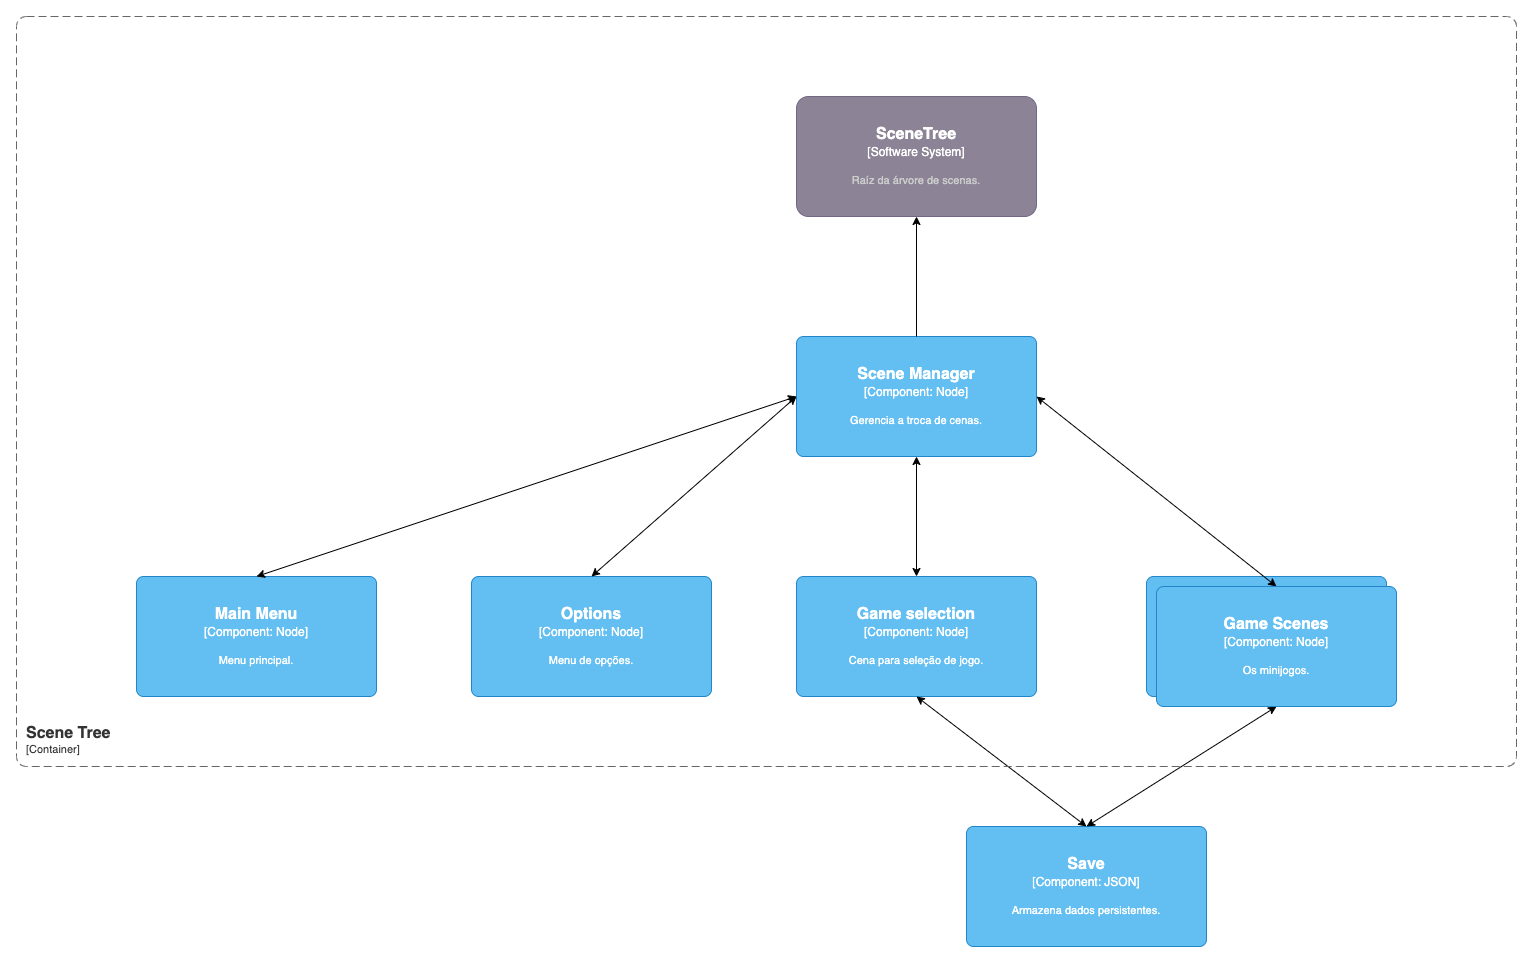

The diagram above was exported from draw.io. Its source (the exported page's mxGraphModel, read from the mxfile embedded in the PNG):
<mxGraphModel dx="2337" dy="2867" grid="1" gridSize="10" guides="1" tooltips="1" connect="1" arrows="1" fold="1" page="1" pageScale="1" pageWidth="850" pageHeight="1100" math="0" shadow="0">
  <root>
    <mxCell id="0" />
    <mxCell id="1" parent="0" />
    <object placeholders="1" c4Name="Scene Manager" c4Type="Component" c4Technology="Node" c4Description="Gerencia a troca de cenas." label="&lt;font style=&quot;font-size: 16px&quot;&gt;&lt;b&gt;%c4Name%&lt;/b&gt;&lt;/font&gt;&lt;div&gt;[%c4Type%: %c4Technology%]&lt;/div&gt;&lt;br&gt;&lt;div&gt;&lt;font style=&quot;font-size: 11px&quot;&gt;%c4Description%&lt;/font&gt;&lt;/div&gt;" id="cbUlCZl6afzZp17vyhQc-15">
      <mxCell style="rounded=1;whiteSpace=wrap;html=1;labelBackgroundColor=none;fillColor=#63BEF2;fontColor=#ffffff;align=center;arcSize=6;strokeColor=#2086C9;metaEdit=1;resizable=0;points=[[0.25,0,0],[0.5,0,0],[0.75,0,0],[1,0.25,0],[1,0.5,0],[1,0.75,0],[0.75,1,0],[0.5,1,0],[0.25,1,0],[0,0.75,0],[0,0.5,0],[0,0.25,0]];" vertex="1" parent="1">
        <mxGeometry x="2330" y="-430" width="240" height="120" as="geometry" />
      </mxCell>
    </object>
    <object placeholders="1" c4Name="Options" c4Type="Component" c4Technology="Node" c4Description="Menu de opções." label="&lt;font style=&quot;font-size: 16px&quot;&gt;&lt;b&gt;%c4Name%&lt;/b&gt;&lt;/font&gt;&lt;div&gt;[%c4Type%: %c4Technology%]&lt;/div&gt;&lt;br&gt;&lt;div&gt;&lt;font style=&quot;font-size: 11px&quot;&gt;%c4Description%&lt;/font&gt;&lt;/div&gt;" id="cbUlCZl6afzZp17vyhQc-16">
      <mxCell style="rounded=1;whiteSpace=wrap;html=1;labelBackgroundColor=none;fillColor=#63BEF2;fontColor=#ffffff;align=center;arcSize=6;strokeColor=#2086C9;metaEdit=1;resizable=0;points=[[0.25,0,0],[0.5,0,0],[0.75,0,0],[1,0.25,0],[1,0.5,0],[1,0.75,0],[0.75,1,0],[0.5,1,0],[0.25,1,0],[0,0.75,0],[0,0.5,0],[0,0.25,0]];" vertex="1" parent="1">
        <mxGeometry x="2005" y="-190" width="240" height="120" as="geometry" />
      </mxCell>
    </object>
    <object placeholders="1" c4Name="Game Scenes" c4Type="Component" c4Technology="Node" c4Description="Os minijogos." label="&lt;font style=&quot;font-size: 16px&quot;&gt;&lt;b&gt;%c4Name%&lt;/b&gt;&lt;/font&gt;&lt;div&gt;[%c4Type%: %c4Technology%]&lt;/div&gt;&lt;br&gt;&lt;div&gt;&lt;font style=&quot;font-size: 11px&quot;&gt;%c4Description%&lt;/font&gt;&lt;/div&gt;" id="cbUlCZl6afzZp17vyhQc-17">
      <mxCell style="rounded=1;whiteSpace=wrap;html=1;labelBackgroundColor=none;fillColor=#63BEF2;fontColor=#ffffff;align=center;arcSize=6;strokeColor=#2086C9;metaEdit=1;resizable=0;points=[[0.25,0,0],[0.5,0,0],[0.75,0,0],[1,0.25,0],[1,0.5,0],[1,0.75,0],[0.75,1,0],[0.5,1,0],[0.25,1,0],[0,0.75,0],[0,0.5,0],[0,0.25,0]];" vertex="1" parent="1">
        <mxGeometry x="2680" y="-190" width="240" height="120" as="geometry" />
      </mxCell>
    </object>
    <object placeholders="1" c4Name="Game selection" c4Type="Component" c4Technology="Node" c4Description="Cena para seleção de jogo." label="&lt;font style=&quot;font-size: 16px&quot;&gt;&lt;b&gt;%c4Name%&lt;/b&gt;&lt;/font&gt;&lt;div&gt;[%c4Type%: %c4Technology%]&lt;/div&gt;&lt;br&gt;&lt;div&gt;&lt;font style=&quot;font-size: 11px&quot;&gt;%c4Description%&lt;/font&gt;&lt;/div&gt;" id="cbUlCZl6afzZp17vyhQc-18">
      <mxCell style="rounded=1;whiteSpace=wrap;html=1;labelBackgroundColor=none;fillColor=#63BEF2;fontColor=#ffffff;align=center;arcSize=6;strokeColor=#2086C9;metaEdit=1;resizable=0;points=[[0.25,0,0],[0.5,0,0],[0.75,0,0],[1,0.25,0],[1,0.5,0],[1,0.75,0],[0.75,1,0],[0.5,1,0],[0.25,1,0],[0,0.75,0],[0,0.5,0],[0,0.25,0]];" vertex="1" parent="1">
        <mxGeometry x="2330" y="-190" width="240" height="120" as="geometry" />
      </mxCell>
    </object>
    <object placeholders="1" c4Name="Main Menu" c4Type="Component" c4Technology="Node" c4Description="Menu principal." label="&lt;font style=&quot;font-size: 16px&quot;&gt;&lt;b&gt;%c4Name%&lt;/b&gt;&lt;/font&gt;&lt;div&gt;[%c4Type%: %c4Technology%]&lt;/div&gt;&lt;br&gt;&lt;div&gt;&lt;font style=&quot;font-size: 11px&quot;&gt;%c4Description%&lt;/font&gt;&lt;/div&gt;" id="cbUlCZl6afzZp17vyhQc-19">
      <mxCell style="rounded=1;whiteSpace=wrap;html=1;labelBackgroundColor=none;fillColor=#63BEF2;fontColor=#ffffff;align=center;arcSize=6;strokeColor=#2086C9;metaEdit=1;resizable=0;points=[[0.25,0,0],[0.5,0,0],[0.75,0,0],[1,0.25,0],[1,0.5,0],[1,0.75,0],[0.75,1,0],[0.5,1,0],[0.25,1,0],[0,0.75,0],[0,0.5,0],[0,0.25,0]];" vertex="1" parent="1">
        <mxGeometry x="1670" y="-190" width="240" height="120" as="geometry" />
      </mxCell>
    </object>
    <object placeholders="1" c4Name="Save" c4Type="Component" c4Technology="JSON" c4Description="Armazena dados persistentes." label="&lt;font style=&quot;font-size: 16px&quot;&gt;&lt;b&gt;%c4Name%&lt;/b&gt;&lt;/font&gt;&lt;div&gt;[%c4Type%: %c4Technology%]&lt;/div&gt;&lt;br&gt;&lt;div&gt;&lt;font style=&quot;font-size: 11px&quot;&gt;%c4Description%&lt;/font&gt;&lt;/div&gt;" id="cbUlCZl6afzZp17vyhQc-20">
      <mxCell style="rounded=1;whiteSpace=wrap;html=1;labelBackgroundColor=none;fillColor=#63BEF2;fontColor=#ffffff;align=center;arcSize=6;strokeColor=#2086C9;metaEdit=1;resizable=0;points=[[0.25,0,0],[0.5,0,0],[0.75,0,0],[1,0.25,0],[1,0.5,0],[1,0.75,0],[0.75,1,0],[0.5,1,0],[0.25,1,0],[0,0.75,0],[0,0.5,0],[0,0.25,0]];" vertex="1" parent="1">
        <mxGeometry x="2500" y="60" width="240" height="120" as="geometry" />
      </mxCell>
    </object>
    <mxCell id="cbUlCZl6afzZp17vyhQc-25" value="" style="endArrow=classic;startArrow=classic;html=1;rounded=0;entryX=0.5;entryY=1;entryDx=0;entryDy=0;entryPerimeter=0;exitX=0.5;exitY=0;exitDx=0;exitDy=0;exitPerimeter=0;" edge="1" parent="1" source="cbUlCZl6afzZp17vyhQc-20" target="cbUlCZl6afzZp17vyhQc-18">
      <mxGeometry width="50" height="50" relative="1" as="geometry">
        <mxPoint x="2460" y="40" as="sourcePoint" />
        <mxPoint x="2510" y="-10" as="targetPoint" />
      </mxGeometry>
    </mxCell>
    <mxCell id="cbUlCZl6afzZp17vyhQc-26" value="" style="endArrow=classic;startArrow=classic;html=1;rounded=0;exitX=0.5;exitY=0;exitDx=0;exitDy=0;exitPerimeter=0;entryX=0.5;entryY=1;entryDx=0;entryDy=0;entryPerimeter=0;" edge="1" parent="1" source="cbUlCZl6afzZp17vyhQc-20" target="cbUlCZl6afzZp17vyhQc-46">
      <mxGeometry width="50" height="50" relative="1" as="geometry">
        <mxPoint x="2710" y="120" as="sourcePoint" />
        <mxPoint x="2800" y="-20" as="targetPoint" />
      </mxGeometry>
    </mxCell>
    <mxCell id="cbUlCZl6afzZp17vyhQc-27" value="" style="endArrow=classic;startArrow=classic;html=1;rounded=0;entryX=0.5;entryY=1;entryDx=0;entryDy=0;entryPerimeter=0;exitX=0.5;exitY=0;exitDx=0;exitDy=0;exitPerimeter=0;" edge="1" parent="1" source="cbUlCZl6afzZp17vyhQc-18" target="cbUlCZl6afzZp17vyhQc-15">
      <mxGeometry width="50" height="50" relative="1" as="geometry">
        <mxPoint x="1730" y="-290" as="sourcePoint" />
        <mxPoint x="1780" y="-340" as="targetPoint" />
      </mxGeometry>
    </mxCell>
    <mxCell id="cbUlCZl6afzZp17vyhQc-28" value="" style="endArrow=classic;startArrow=classic;html=1;rounded=0;exitX=1;exitY=0.5;exitDx=0;exitDy=0;exitPerimeter=0;entryX=0.5;entryY=0;entryDx=0;entryDy=0;entryPerimeter=0;" edge="1" parent="1" source="cbUlCZl6afzZp17vyhQc-15" target="cbUlCZl6afzZp17vyhQc-46">
      <mxGeometry width="50" height="50" relative="1" as="geometry">
        <mxPoint x="2740" y="-280" as="sourcePoint" />
        <mxPoint x="2830" y="-230" as="targetPoint" />
      </mxGeometry>
    </mxCell>
    <mxCell id="cbUlCZl6afzZp17vyhQc-29" value="" style="endArrow=classic;startArrow=classic;html=1;rounded=0;entryX=0;entryY=0.5;entryDx=0;entryDy=0;entryPerimeter=0;exitX=0.5;exitY=0;exitDx=0;exitDy=0;exitPerimeter=0;" edge="1" parent="1" source="cbUlCZl6afzZp17vyhQc-16" target="cbUlCZl6afzZp17vyhQc-15">
      <mxGeometry width="50" height="50" relative="1" as="geometry">
        <mxPoint x="2140" y="-290" as="sourcePoint" />
        <mxPoint x="2190" y="-340" as="targetPoint" />
      </mxGeometry>
    </mxCell>
    <object placeholders="1" c4Name="SceneTree" c4Type="Software System" c4Description="Raíz da árvore de scenas." label="&lt;font style=&quot;font-size: 16px&quot;&gt;&lt;b&gt;%c4Name%&lt;/b&gt;&lt;/font&gt;&lt;div&gt;[%c4Type%]&lt;/div&gt;&lt;br&gt;&lt;div&gt;&lt;font style=&quot;font-size: 11px&quot;&gt;&lt;font color=&quot;#cccccc&quot;&gt;%c4Description%&lt;/font&gt;&lt;/div&gt;" id="cbUlCZl6afzZp17vyhQc-30">
      <mxCell style="rounded=1;whiteSpace=wrap;html=1;labelBackgroundColor=none;fillColor=#8C8496;fontColor=#ffffff;align=center;arcSize=10;strokeColor=#736782;metaEdit=1;resizable=0;points=[[0.25,0,0],[0.5,0,0],[0.75,0,0],[1,0.25,0],[1,0.5,0],[1,0.75,0],[0.75,1,0],[0.5,1,0],[0.25,1,0],[0,0.75,0],[0,0.5,0],[0,0.25,0]];" vertex="1" parent="1">
        <mxGeometry x="2330" y="-670" width="240" height="120" as="geometry" />
      </mxCell>
    </object>
    <mxCell id="cbUlCZl6afzZp17vyhQc-31" value="" style="endArrow=classic;startArrow=classic;html=1;rounded=0;exitX=0.5;exitY=0;exitDx=0;exitDy=0;exitPerimeter=0;entryX=0;entryY=0.5;entryDx=0;entryDy=0;entryPerimeter=0;" edge="1" parent="1" source="cbUlCZl6afzZp17vyhQc-19" target="cbUlCZl6afzZp17vyhQc-15">
      <mxGeometry width="50" height="50" relative="1" as="geometry">
        <mxPoint x="2000" y="-320" as="sourcePoint" />
        <mxPoint x="2050" y="-370" as="targetPoint" />
      </mxGeometry>
    </mxCell>
    <mxCell id="cbUlCZl6afzZp17vyhQc-32" value="" style="endArrow=classic;html=1;rounded=0;exitX=0.5;exitY=0;exitDx=0;exitDy=0;exitPerimeter=0;entryX=0.5;entryY=1;entryDx=0;entryDy=0;entryPerimeter=0;" edge="1" parent="1" source="cbUlCZl6afzZp17vyhQc-15" target="cbUlCZl6afzZp17vyhQc-30">
      <mxGeometry width="50" height="50" relative="1" as="geometry">
        <mxPoint x="2410" y="-460" as="sourcePoint" />
        <mxPoint x="2460" y="-510" as="targetPoint" />
      </mxGeometry>
    </mxCell>
    <object placeholders="1" c4Name="Game Scenes" c4Type="Component" c4Technology="Node" c4Description="Os minijogos." label="&lt;font style=&quot;font-size: 16px&quot;&gt;&lt;b&gt;%c4Name%&lt;/b&gt;&lt;/font&gt;&lt;div&gt;[%c4Type%: %c4Technology%]&lt;/div&gt;&lt;br&gt;&lt;div&gt;&lt;font style=&quot;font-size: 11px&quot;&gt;%c4Description%&lt;/font&gt;&lt;/div&gt;" id="cbUlCZl6afzZp17vyhQc-46">
      <mxCell style="rounded=1;whiteSpace=wrap;html=1;labelBackgroundColor=none;fillColor=#63BEF2;fontColor=#ffffff;align=center;arcSize=6;strokeColor=#2086C9;metaEdit=1;resizable=0;points=[[0.25,0,0],[0.5,0,0],[0.75,0,0],[1,0.25,0],[1,0.5,0],[1,0.75,0],[0.75,1,0],[0.5,1,0],[0.25,1,0],[0,0.75,0],[0,0.5,0],[0,0.25,0]];" vertex="1" parent="1">
        <mxGeometry x="2690" y="-180" width="240" height="120" as="geometry" />
      </mxCell>
    </object>
    <object placeholders="1" c4Name="Scene Tree" c4Type="ContainerScopeBoundary" c4Application="Container" label="&lt;font style=&quot;font-size: 16px&quot;&gt;&lt;b&gt;&lt;div style=&quot;text-align: left&quot;&gt;%c4Name%&lt;/div&gt;&lt;/b&gt;&lt;/font&gt;&lt;div style=&quot;text-align: left&quot;&gt;[%c4Application%]&lt;/div&gt;" id="cbUlCZl6afzZp17vyhQc-47">
      <mxCell style="rounded=1;fontSize=11;whiteSpace=wrap;html=1;dashed=1;arcSize=20;fillColor=none;strokeColor=#666666;fontColor=#333333;labelBackgroundColor=none;align=left;verticalAlign=bottom;labelBorderColor=none;spacingTop=0;spacing=10;dashPattern=8 4;metaEdit=1;rotatable=0;perimeter=rectanglePerimeter;noLabel=0;labelPadding=0;allowArrows=0;connectable=0;expand=0;recursiveResize=0;editable=1;pointerEvents=0;absoluteArcSize=1;points=[[0.25,0,0],[0.5,0,0],[0.75,0,0],[1,0.25,0],[1,0.5,0],[1,0.75,0],[0.75,1,0],[0.5,1,0],[0.25,1,0],[0,0.75,0],[0,0.5,0],[0,0.25,0]];" vertex="1" parent="1">
        <mxGeometry x="1550" y="-750" width="1500" height="750" as="geometry" />
      </mxCell>
    </object>
  </root>
</mxGraphModel>